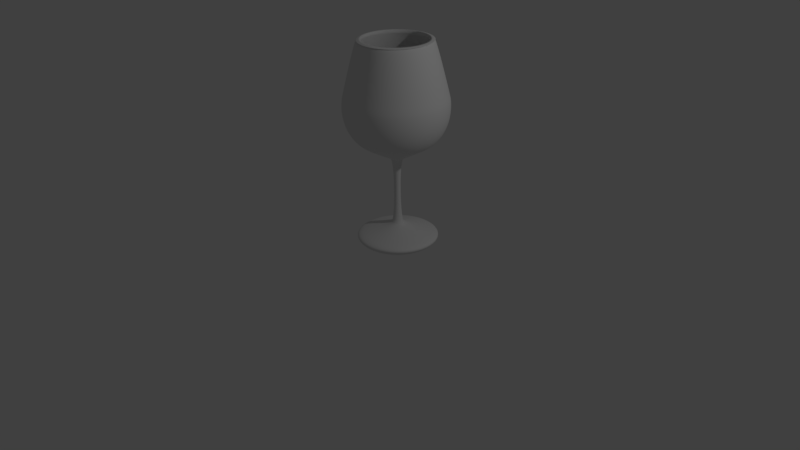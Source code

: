 # Source: blend.blend  (saved by Blender 2.77.0; exported with 4.5.12 LTS)
import bpy
from mathutils import Matrix  # noqa: F401  (used for matrix-valued properties, if any)

bpy.ops.wm.read_factory_settings(use_empty=True)
scene = bpy.context.scene
scene.name = 'Scene'

# ---- collections
col_collection_1 = bpy.data.collections.new('Collection 1'); scene.collection.children.link(col_collection_1)

# ---- materials (node trees are filled in below, after node groups)
mat_material = bpy.data.materials.new('Material')
mat_material.alpha_threshold = 0.0
mat_material.use_transparent_shadow = False
mat_material.roughness = 0.5

# ---- material node trees

# ---- world
world_world = bpy.data.worlds.new('World'); scene.world = world_world
world_world.color = (0.05088, 0.05088, 0.05088)
world_world.use_sun_shadow = False
world_world.sun_shadow_jitter_overblur = 0.0
world_world.cycles.sampling_method = 'MANUAL'

# ---- cameras
cam_camera = bpy.data.cameras.new('Camera')
cam_camera.clip_end = 100.0
cam_camera.lens = 35.0
cam_camera.sensor_width = 32.0
cam_camera.sensor_height = 18.0
cam_camera.ortho_scale = 7.314
cam_camera.dof.focus_distance = 0.0
cam_camera.dof.aperture_fstop = 128.0

# ---- lights
light_lamp = bpy.data.lights.new('Lamp', 'POINT')
light_lamp.transmission_factor = 0.0
light_lamp.cutoff_distance = 30.0
light_lamp.energy = 100.0
light_lamp.shadow_buffer_clip_start = 1.001
light_lamp.shadow_soft_size = 0.1
light_lamp.shadow_maximum_resolution = 0.006
light_lamp.use_absolute_resolution = True

# ---- curves / text
cu_beziercurve = bpy.data.curves.new('BezierCurve', 'CURVE')
cu_beziercurve.dimensions = '3D'
_sp = cu_beziercurve.splines.new('BEZIER'); _sp.bezier_points.add(11)
_sp.bezier_points.foreach_set('co', [1.018, -0.0154, 0.0, -0.8413, 0.1077, 0.0, -1.345, 0.6028, 0.0, 0.6654, 1.402, 0.0, 0.5948, 5.389, 0.0, -1.275, 6.513, 0.0, -1.997, 8.919, 0.0, -1.114, 12.16, -0.0005837, -0.8956, 12.24, 0.0, -1.675, 9.3, 0.0, -1.293, 7.043, 7.712e-15, 1.024, 5.387, -1.197e-15])
_sp.bezier_points.foreach_set('handle_left', [1.02, 1.785, -3.989e-16, -0.6919, 0.05293, 0.0, -1.501, 0.4194, 0.0, 0.5106, 1.123, 0.0, 0.8927, 5.373, 0.0, -0.9625, 6.207, 0.0, -2.106, 8.19, 0.0, -1.224, 12.06, -0.0005837, -1.344, 12.16, 0.0, -1.422, 10.5, 0.02188, -1.956, 8.225, 0.05832, 0.252, 5.939, 1.773e-15])
_sp.bezier_points.foreach_set('handle_right', [0.2906, -0.03844, 0.0, -1.067, 0.1905, 0.0, -1.165, 0.8142, 0.0, 0.8535, 1.74, 0.0, -0.02856, 5.764, 0.0, -1.976, 7.199, 0.0, -1.747, 9.982, 0.0, -1.041, 12.18, -0.0003892, -1.155, 11.26, 0.0, -1.859, 8.426, -0.0159, -0.7738, 6.119, -0.04559, 1.022, 3.586, -7.978e-16])
for _p, _l, _r in zip(_sp.bezier_points, ['VECTOR', 'ALIGNED', 'ALIGNED', 'ALIGNED', 'FREE', 'ALIGNED', 'FREE', 'FREE', 'FREE', 'ALIGNED', 'ALIGNED', 'VECTOR'], ['FREE', 'ALIGNED', 'ALIGNED', 'ALIGNED', 'FREE', 'ALIGNED', 'FREE', 'VECTOR', 'VECTOR', 'ALIGNED', 'ALIGNED', 'VECTOR']): _p.handle_left_type = _l; _p.handle_right_type = _r
_sp.order_u = 0
_sp.order_v = 0
_sp.use_cyclic_u = True
cu_beziercurve.use_path = True
cu_beziercurve.use_path_clamp = True
cu_beziercurve.bevel_resolution = 0
cu_beziercurve.fill_mode = 'HALF'
cu_beziercircle = bpy.data.curves.new('BezierCircle', 'CURVE')
cu_beziercircle.dimensions = '3D'
_sp = cu_beziercircle.splines.new('BEZIER'); _sp.bezier_points.add(3)
_sp.bezier_points.foreach_set('co', [-1.674, -0.7014, 0.0, -0.6736, 0.2986, 0.0, 0.3264, -0.7014, 0.0, -0.6736, -1.701, 0.0])
_sp.bezier_points.foreach_set('handle_left', [-1.674, -1.253, 0.0, -1.226, 0.2986, 0.0, 0.3264, -0.1492, 0.0, -0.1215, -1.701, 0.0])
_sp.bezier_points.foreach_set('handle_right', [-1.674, -0.1492, 0.0, -0.1215, 0.2986, 0.0, 0.3264, -1.253, 0.0, -1.226, -1.701, 0.0])
for _p, _l, _r in zip(_sp.bezier_points, ['AUTO', 'AUTO', 'AUTO', 'AUTO'], ['AUTO', 'AUTO', 'AUTO', 'AUTO']): _p.handle_left_type = _l; _p.handle_right_type = _r
_sp.order_u = 0
_sp.order_v = 0
_sp.use_cyclic_u = True
cu_beziercircle.materials.append(mat_material)
cu_beziercircle.use_path = True
cu_beziercircle.use_path_clamp = True
cu_beziercircle.bevel_mode = 'OBJECT'
cu_beziercircle.bevel_resolution = 0
cu_beziercircle.fill_mode = 'HALF'

# ---- objects
ob_beziercurve = bpy.data.objects.new('BezierCurve', cu_beziercurve)
ob_beziercircle = bpy.data.objects.new('BezierCircle', cu_beziercircle)
ob_lamp = bpy.data.objects.new('Lamp', light_lamp)
ob_camera = bpy.data.objects.new('Camera', cam_camera)

# ---- transforms, parenting, visibility, modifiers, constraints
ob_beziercurve.location = (-1.02, 0.0, -5.96e-05)
ob_beziercurve.lineart.crease_threshold = 0.0
ob_beziercircle.location = (0.07689, 0.08888, 0.0)
ob_beziercircle.scale = (0.2052, 0.2052, 0.2052)
ob_beziercircle.lineart.crease_threshold = 0.0
ob_lamp.location = (4.243, 1.005, 4.818)
ob_lamp.rotation_euler = (0.6503, 0.05522, 1.866)
ob_lamp.lock_rotations_4d = False
ob_lamp.empty_display_type = 'ARROWS'
ob_lamp.color = (0.0, 0.0, 0.0, 0.0)
ob_lamp.lineart.crease_threshold = 0.0
ob_camera.location = (6.896, -6.508, 4.947)
ob_camera.rotation_euler = (1.109, 0.01082, 0.8149)
ob_camera.lock_rotations_4d = False
ob_camera.empty_display_type = 'ARROWS'
ob_camera.color = (0.0, 0.0, 0.0, 0.0)
ob_camera.display_type = 'WIRE'
ob_camera.lineart.crease_threshold = 0.0
cu_beziercircle.bevel_object = ob_beziercurve

# ---- collection membership
col_collection_1.objects.link(ob_beziercurve)
col_collection_1.objects.link(ob_beziercircle)
col_collection_1.objects.link(ob_lamp)
col_collection_1.objects.link(ob_camera)

# ---- scene / render settings (as saved in the file)
scene.camera = ob_camera
scene.frame_start = 1; scene.frame_end = 250; scene.frame_set(0)
scene.render.engine = 'BLENDER_EEVEE_NEXT'
scene.render.resolution_percentage = 50
scene.render.dither_intensity = 0.0
scene.cycles.use_denoising = False
scene.cycles.samples = 128
scene.cycles.sampling_pattern = 'TABULATED_SOBOL'
scene.cycles.light_sampling_threshold = 0.0
scene.cycles.use_adaptive_sampling = False
scene.cycles.use_light_tree = False
scene.cycles.blur_glossy = 0.0
scene.cycles.sample_clamp_indirect = 0.0
scene.view_settings.view_transform = 'Standard'
bpy.context.view_layer.update()
